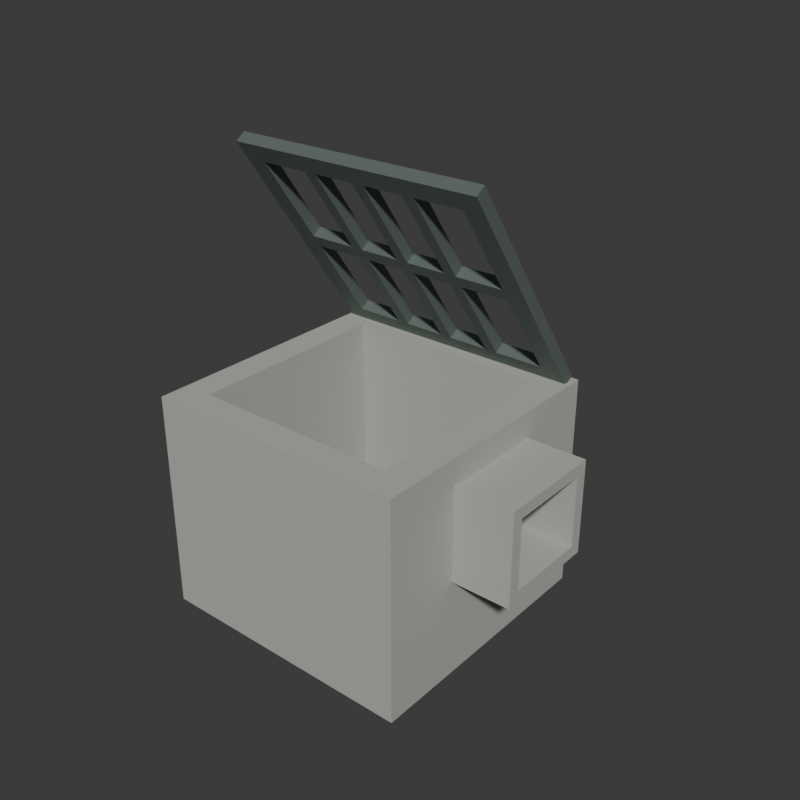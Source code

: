 # Source: source.blend  (saved by Blender 4.3.34; exported with 4.5.12 LTS)
import bpy
from mathutils import Matrix  # noqa: F401  (used for matrix-valued properties, if any)

bpy.ops.wm.read_factory_settings(use_empty=True)
scene = bpy.context.scene
scene.name = 'Scene'

# ---- collections
col_collection = bpy.data.collections.new('Collection'); scene.collection.children.link(col_collection)

# ---- materials (node trees are filled in below, after node groups)
mat_sumpstonegrey = bpy.data.materials.new('SumpStoneGrey')
mat_sumpstonegrey.diffuse_color = (0.45, 0.46, 0.42, 1.0)
mat_sumpgridiron = bpy.data.materials.new('SumpGridIron')
mat_sumpgridiron.diffuse_color = (0.18, 0.22, 0.2, 1.0)
mat_sumphingesteel = bpy.data.materials.new('SumpHingeSteel')
mat_sumphingesteel.diffuse_color = (0.36, 0.39, 0.36, 1.0)

# ---- material node trees
mat_sumpstonegrey.use_nodes = True; mat_sumpstonegrey.node_tree.nodes.clear()
_N = mat_sumpstonegrey.node_tree.nodes; _L = mat_sumpstonegrey.node_tree.links
n0 = _N.new('ShaderNodeBsdfPrincipled'); n0.name = 'Principled BSDF'; n0.location = (10, 300)
n0.inputs[0].default_value = (0.45, 0.46, 0.42, 1.0)
n0.inputs[2].default_value = 0.94
n1 = _N.new('ShaderNodeOutputMaterial'); n1.name = 'Material Output'; n1.location = (300, 300)
_L.new(n0.outputs[0], n1.inputs[0])
n1.is_active_output = True
mat_sumpgridiron.use_nodes = True; mat_sumpgridiron.node_tree.nodes.clear()
_N = mat_sumpgridiron.node_tree.nodes; _L = mat_sumpgridiron.node_tree.links
n0 = _N.new('ShaderNodeBsdfPrincipled'); n0.name = 'Principled BSDF'; n0.location = (10, 300)
n0.inputs[0].default_value = (0.18, 0.22, 0.2, 1.0)
n0.inputs[1].default_value = 0.55
n0.inputs[2].default_value = 0.71
n1 = _N.new('ShaderNodeOutputMaterial'); n1.name = 'Material Output'; n1.location = (300, 300)
_L.new(n0.outputs[0], n1.inputs[0])
n1.is_active_output = True
mat_sumphingesteel.use_nodes = True; mat_sumphingesteel.node_tree.nodes.clear()
_N = mat_sumphingesteel.node_tree.nodes; _L = mat_sumphingesteel.node_tree.links
n0 = _N.new('ShaderNodeBsdfPrincipled'); n0.name = 'Principled BSDF'; n0.location = (10, 300)
n0.inputs[0].default_value = (0.36, 0.39, 0.36, 1.0)
n0.inputs[1].default_value = 0.55
n0.inputs[2].default_value = 0.65
n1 = _N.new('ShaderNodeOutputMaterial'); n1.name = 'Material Output'; n1.location = (300, 300)
_L.new(n0.outputs[0], n1.inputs[0])
n1.is_active_output = True

# ---- world
world_world = bpy.data.worlds.new('World'); scene.world = world_world
world_world.use_nodes = True; world_world.node_tree.nodes.clear()
_N = world_world.node_tree.nodes; _L = world_world.node_tree.links
n0 = _N.new('ShaderNodeOutputWorld'); n0.name = 'World Output'; n0.location = (300, 300)
n1 = _N.new('ShaderNodeBackground'); n1.name = 'Background'; n1.location = (10, 300)
n1.inputs[0].default_value = (0.05088, 0.05088, 0.05088, 1.0)
_L.new(n1.outputs[0], n0.inputs[0])
n0.is_active_output = True
world_world.color = (0.05088, 0.05088, 0.05088)
world_world.sun_shadow_jitter_overblur = 0.0

# ---- meshes
me_wholedeepwellandraisedoutletcollarmesh = bpy.data.meshes.new('WholeDeepWellAndRaisedOutletCollarMesh')
me_wholedeepwellandraisedoutletcollarmesh.from_pydata([(-0.55, -0.458, 0.0), (-0.45, -0.458, 0.0), (-0.55, -0.358, 0.0), (-0.45, -0.358, 0.0), (-0.55, -0.458, 0.1), (-0.45, -0.458, 0.1), (-0.55, -0.358, 0.1), (-0.45, -0.358, 0.1), (-0.55, -0.458, 0.34), (-0.45, -0.458, 0.34), (-0.55, -0.358, 0.34), (-0.45, -0.358, 0.34), (-0.55, -0.458, 0.38), (-0.45, -0.458, 0.38), (-0.55, -0.358, 0.38), (-0.45, -0.358, 0.38), (-0.55, -0.458, 0.62), (-0.45, -0.458, 0.62), (-0.55, -0.358, 0.62), (-0.45, -0.358, 0.62), (-0.55, -0.458, 0.66), (-0.45, -0.458, 0.66), (-0.55, -0.358, 0.66), (-0.45, -0.358, 0.66), (-0.55, -0.458, 0.75), (-0.45, -0.458, 0.75), (-0.55, -0.358, 0.75), (-0.45, -0.358, 0.75), (-0.55, -0.188, 0.0), (-0.45, -0.188, 0.0), (-0.55, -0.188, 0.1), (-0.45, -0.188, 0.1), (-0.55, -0.188, 0.34), (-0.45, -0.188, 0.34), (-0.55, -0.188, 0.38), (-0.45, -0.188, 0.38), (-0.55, -0.188, 0.62), (-0.45, -0.188, 0.62), (-0.55, -0.188, 0.66), (-0.45, -0.188, 0.66), (-0.55, -0.188, 0.75), (-0.45, -0.188, 0.75), (-0.55, -0.148, 0.0), (-0.45, -0.148, 0.0), (-0.55, -0.148, 0.1), (-0.45, -0.148, 0.1), (-0.55, -0.148, 0.34), (-0.45, -0.148, 0.34), (-0.55, -0.148, 0.38), (-0.45, -0.148, 0.38), (-0.55, -0.148, 0.62), (-0.45, -0.148, 0.62), (-0.55, -0.148, 0.66), (-0.45, -0.148, 0.66), (-0.55, -0.148, 0.75), (-0.45, -0.148, 0.75), (-0.55, 0.132, 0.0), (-0.45, 0.132, 0.0), (-0.55, 0.132, 0.1), (-0.45, 0.132, 0.1), (-0.55, 0.132, 0.34), (-0.45, 0.132, 0.34), (-0.55, 0.132, 0.38), (-0.45, 0.132, 0.38), (-0.55, 0.132, 0.62), (-0.45, 0.132, 0.62), (-0.55, 0.132, 0.66), (-0.45, 0.132, 0.66), (-0.55, 0.132, 0.75), (-0.45, 0.132, 0.75), (-0.55, 0.172, 0.0), (-0.45, 0.172, 0.0), (-0.55, 0.172, 0.1), (-0.45, 0.172, 0.1), (-0.55, 0.172, 0.34), (-0.45, 0.172, 0.34), (-0.55, 0.172, 0.38), (-0.45, 0.172, 0.38), (-0.55, 0.172, 0.62), (-0.45, 0.172, 0.62), (-0.55, 0.172, 0.66), (-0.45, 0.172, 0.66), (-0.55, 0.172, 0.75), (-0.45, 0.172, 0.75), (-0.55, 0.342, 0.0), (-0.45, 0.342, 0.0), (-0.55, 0.342, 0.1), (-0.45, 0.342, 0.1), (-0.55, 0.342, 0.34), (-0.45, 0.342, 0.34), (-0.55, 0.342, 0.38), (-0.45, 0.342, 0.38), (-0.55, 0.342, 0.62), (-0.45, 0.342, 0.62), (-0.55, 0.342, 0.66), (-0.45, 0.342, 0.66), (-0.55, 0.342, 0.75), (-0.45, 0.342, 0.75), (-0.55, 0.442, 0.0), (-0.45, 0.442, 0.0), (-0.55, 0.442, 0.1), (-0.45, 0.442, 0.1), (-0.55, 0.442, 0.34), (-0.45, 0.442, 0.34), (-0.55, 0.442, 0.38), (-0.45, 0.442, 0.38), (-0.55, 0.442, 0.62), (-0.45, 0.442, 0.62), (-0.55, 0.442, 0.66), (-0.45, 0.442, 0.66), (-0.55, 0.442, 0.75), (-0.45, 0.442, 0.75), (0.25, -0.458, 0.0), (0.25, -0.358, 0.0), (0.25, -0.458, 0.1), (0.25, -0.358, 0.1), (0.25, -0.458, 0.34), (0.25, -0.358, 0.34), (0.25, -0.458, 0.38), (0.25, -0.358, 0.38), (0.25, -0.458, 0.62), (0.25, -0.358, 0.62), (0.25, -0.458, 0.66), (0.25, -0.358, 0.66), (0.25, -0.458, 0.75), (0.25, -0.358, 0.75), (0.25, -0.188, 0.0), (0.25, -0.188, 0.1), (0.25, -0.148, 0.0), (0.25, -0.148, 0.1), (0.25, 0.132, 0.0), (0.25, 0.132, 0.1), (0.25, 0.172, 0.0), (0.25, 0.172, 0.1), (0.25, 0.342, 0.0), (0.25, 0.342, 0.1), (0.25, 0.442, 0.0), (0.25, 0.442, 0.1), (0.25, 0.342, 0.34), (0.25, 0.442, 0.34), (0.25, 0.342, 0.38), (0.25, 0.442, 0.38), (0.25, 0.342, 0.62), (0.25, 0.442, 0.62), (0.25, 0.342, 0.66), (0.25, 0.442, 0.66), (0.25, 0.342, 0.75), (0.25, 0.442, 0.75), (0.35, -0.458, 0.0), (0.35, -0.358, 0.0), (0.35, -0.458, 0.1), (0.35, -0.358, 0.1), (0.35, -0.458, 0.34), (0.35, -0.358, 0.34), (0.35, -0.458, 0.38), (0.35, -0.358, 0.38), (0.35, -0.458, 0.62), (0.35, -0.358, 0.62), (0.35, -0.458, 0.66), (0.35, -0.358, 0.66), (0.35, -0.458, 0.75), (0.35, -0.358, 0.75), (0.35, -0.188, 0.0), (0.35, -0.188, 0.1), (0.25, -0.188, 0.34), (0.35, -0.188, 0.34), (0.25, -0.188, 0.38), (0.35, -0.188, 0.38), (0.25, -0.188, 0.62), (0.35, -0.188, 0.62), (0.25, -0.188, 0.66), (0.35, -0.188, 0.66), (0.25, -0.188, 0.75), (0.35, -0.188, 0.75), (0.35, -0.148, 0.0), (0.35, -0.148, 0.1), (0.25, -0.148, 0.34), (0.35, -0.148, 0.34), (0.25, -0.148, 0.38), (0.35, -0.148, 0.38), (0.25, -0.148, 0.62), (0.35, -0.148, 0.62), (0.25, -0.148, 0.66), (0.35, -0.148, 0.66), (0.25, -0.148, 0.75), (0.35, -0.148, 0.75), (0.35, 0.132, 0.0), (0.35, 0.132, 0.1), (0.25, 0.132, 0.34), (0.35, 0.132, 0.34), (0.25, 0.132, 0.38), (0.35, 0.132, 0.38), (0.25, 0.132, 0.62), (0.35, 0.132, 0.62), (0.25, 0.132, 0.66), (0.35, 0.132, 0.66), (0.25, 0.132, 0.75), (0.35, 0.132, 0.75), (0.35, 0.172, 0.0), (0.35, 0.172, 0.1), (0.25, 0.172, 0.34), (0.35, 0.172, 0.34), (0.25, 0.172, 0.38), (0.35, 0.172, 0.38), (0.25, 0.172, 0.62), (0.35, 0.172, 0.62), (0.25, 0.172, 0.66), (0.35, 0.172, 0.66), (0.25, 0.172, 0.75), (0.35, 0.172, 0.75), (0.35, 0.342, 0.0), (0.35, 0.342, 0.1), (0.35, 0.342, 0.34), (0.35, 0.342, 0.38), (0.35, 0.342, 0.62), (0.35, 0.342, 0.66), (0.35, 0.342, 0.75), (0.35, 0.442, 0.0), (0.35, 0.442, 0.1), (0.35, 0.442, 0.34), (0.35, 0.442, 0.38), (0.35, 0.442, 0.62), (0.35, 0.442, 0.66), (0.35, 0.442, 0.75), (0.55, -0.188, 0.34), (0.55, -0.148, 0.34), (0.55, -0.188, 0.38), (0.55, -0.148, 0.38), (0.55, -0.188, 0.62), (0.55, -0.148, 0.62), (0.55, -0.188, 0.66), (0.55, -0.148, 0.66), (0.55, 0.132, 0.34), (0.55, 0.132, 0.38), (0.55, 0.132, 0.62), (0.55, 0.132, 0.66), (0.55, 0.172, 0.34), (0.55, 0.172, 0.38), (0.55, 0.172, 0.62), (0.55, 0.172, 0.66)], [], [(0, 2, 3), (0, 3, 1), (0, 1, 5), (0, 5, 4), (0, 4, 6), (0, 6, 2), (4, 5, 9), (4, 9, 8), (4, 8, 10), (4, 10, 6), (8, 9, 13), (8, 13, 12), (8, 12, 14), (8, 14, 10), (12, 13, 17), (12, 17, 16), (12, 16, 18), (12, 18, 14), (16, 17, 21), (16, 21, 20), (16, 20, 22), (16, 22, 18), (24, 25, 27), (24, 27, 26), (20, 21, 25), (20, 25, 24), (20, 24, 26), (20, 26, 22), (2, 28, 29), (2, 29, 3), (2, 6, 30), (2, 30, 28), (6, 10, 32), (6, 32, 30), (7, 31, 33), (7, 33, 11), (10, 14, 34), (10, 34, 32), (11, 33, 35), (11, 35, 15), (14, 18, 36), (14, 36, 34), (15, 35, 37), (15, 37, 19), (18, 22, 38), (18, 38, 36), (19, 37, 39), (19, 39, 23), (26, 27, 41), (26, 41, 40), (22, 26, 40), (22, 40, 38), (23, 39, 41), (23, 41, 27), (28, 42, 43), (28, 43, 29), (28, 30, 44), (28, 44, 42), (30, 32, 46), (30, 46, 44), (31, 45, 47), (31, 47, 33), (32, 34, 48), (32, 48, 46), (33, 47, 49), (33, 49, 35), (34, 36, 50), (34, 50, 48), (35, 49, 51), (35, 51, 37), (36, 38, 52), (36, 52, 50), (37, 51, 53), (37, 53, 39), (40, 41, 55), (40, 55, 54), (38, 40, 54), (38, 54, 52), (39, 53, 55), (39, 55, 41), (42, 56, 57), (42, 57, 43), (42, 44, 58), (42, 58, 56), (44, 46, 60), (44, 60, 58), (45, 59, 61), (45, 61, 47), (46, 48, 62), (46, 62, 60), (47, 61, 63), (47, 63, 49), (48, 50, 64), (48, 64, 62), (49, 63, 65), (49, 65, 51), (50, 52, 66), (50, 66, 64), (51, 65, 67), (51, 67, 53), (54, 55, 69), (54, 69, 68), (52, 54, 68), (52, 68, 66), (53, 67, 69), (53, 69, 55), (56, 70, 71), (56, 71, 57), (56, 58, 72), (56, 72, 70), (58, 60, 74), (58, 74, 72), (59, 73, 75), (59, 75, 61), (60, 62, 76), (60, 76, 74), (61, 75, 77), (61, 77, 63), (62, 64, 78), (62, 78, 76), (63, 77, 79), (63, 79, 65), (64, 66, 80), (64, 80, 78), (65, 79, 81), (65, 81, 67), (68, 69, 83), (68, 83, 82), (66, 68, 82), (66, 82, 80), (67, 81, 83), (67, 83, 69), (70, 84, 85), (70, 85, 71), (70, 72, 86), (70, 86, 84), (72, 74, 88), (72, 88, 86), (73, 87, 89), (73, 89, 75), (74, 76, 90), (74, 90, 88), (75, 89, 91), (75, 91, 77), (76, 78, 92), (76, 92, 90), (77, 91, 93), (77, 93, 79), (78, 80, 94), (78, 94, 92), (79, 93, 95), (79, 95, 81), (82, 83, 97), (82, 97, 96), (80, 82, 96), (80, 96, 94), (81, 95, 97), (81, 97, 83), (84, 98, 99), (84, 99, 85), (98, 100, 101), (98, 101, 99), (84, 86, 100), (84, 100, 98), (100, 102, 103), (100, 103, 101), (86, 88, 102), (86, 102, 100), (102, 104, 105), (102, 105, 103), (88, 90, 104), (88, 104, 102), (104, 106, 107), (104, 107, 105), (90, 92, 106), (90, 106, 104), (106, 108, 109), (106, 109, 107), (92, 94, 108), (92, 108, 106), (96, 97, 111), (96, 111, 110), (108, 110, 111), (108, 111, 109), (94, 96, 110), (94, 110, 108), (1, 3, 113), (1, 113, 112), (1, 112, 114), (1, 114, 5), (5, 114, 116), (5, 116, 9), (7, 11, 117), (7, 117, 115), (9, 116, 118), (9, 118, 13), (11, 15, 119), (11, 119, 117), (13, 118, 120), (13, 120, 17), (15, 19, 121), (15, 121, 119), (17, 120, 122), (17, 122, 21), (19, 23, 123), (19, 123, 121), (25, 124, 125), (25, 125, 27), (21, 122, 124), (21, 124, 25), (23, 27, 125), (23, 125, 123), (3, 29, 126), (3, 126, 113), (7, 115, 127), (7, 127, 31), (29, 43, 128), (29, 128, 126), (31, 127, 129), (31, 129, 45), (43, 57, 130), (43, 130, 128), (45, 129, 131), (45, 131, 59), (57, 71, 132), (57, 132, 130), (59, 131, 133), (59, 133, 73), (71, 85, 134), (71, 134, 132), (73, 133, 135), (73, 135, 87), (85, 99, 136), (85, 136, 134), (99, 101, 137), (99, 137, 136), (87, 135, 138), (87, 138, 89), (101, 103, 139), (101, 139, 137), (89, 138, 140), (89, 140, 91), (103, 105, 141), (103, 141, 139), (91, 140, 142), (91, 142, 93), (105, 107, 143), (105, 143, 141), (93, 142, 144), (93, 144, 95), (107, 109, 145), (107, 145, 143), (97, 146, 147), (97, 147, 111), (95, 144, 146), (95, 146, 97), (109, 111, 147), (109, 147, 145), (112, 113, 149), (112, 149, 148), (112, 148, 150), (112, 150, 114), (148, 149, 151), (148, 151, 150), (114, 150, 152), (114, 152, 116), (150, 151, 153), (150, 153, 152), (116, 152, 154), (116, 154, 118), (152, 153, 155), (152, 155, 154), (118, 154, 156), (118, 156, 120), (154, 155, 157), (154, 157, 156), (120, 156, 158), (120, 158, 122), (156, 157, 159), (156, 159, 158), (124, 160, 161), (124, 161, 125), (122, 158, 160), (122, 160, 124), (158, 159, 161), (158, 161, 160), (113, 126, 162), (113, 162, 149), (149, 162, 163), (149, 163, 151), (115, 117, 164), (115, 164, 127), (151, 163, 165), (151, 165, 153), (117, 119, 166), (117, 166, 164), (153, 165, 167), (153, 167, 155), (119, 121, 168), (119, 168, 166), (155, 167, 169), (155, 169, 157), (121, 123, 170), (121, 170, 168), (157, 169, 171), (157, 171, 159), (125, 161, 173), (125, 173, 172), (123, 125, 172), (123, 172, 170), (159, 171, 173), (159, 173, 161), (126, 128, 174), (126, 174, 162), (162, 174, 175), (162, 175, 163), (127, 164, 176), (127, 176, 129), (163, 175, 177), (163, 177, 165), (164, 166, 178), (164, 178, 176), (178, 180, 181), (178, 181, 179), (166, 168, 180), (166, 180, 178), (168, 170, 182), (168, 182, 180), (172, 173, 185), (172, 185, 184), (170, 172, 184), (170, 184, 182), (171, 183, 185), (171, 185, 173), (128, 130, 186), (128, 186, 174), (174, 186, 187), (174, 187, 175), (129, 176, 188), (129, 188, 131), (175, 187, 189), (175, 189, 177), (178, 179, 191), (178, 191, 190), (176, 178, 190), (176, 190, 188), (180, 192, 193), (180, 193, 181), (180, 182, 194), (180, 194, 192), (184, 185, 197), (184, 197, 196), (182, 184, 196), (182, 196, 194), (183, 195, 197), (183, 197, 185), (130, 132, 198), (130, 198, 186), (186, 198, 199), (186, 199, 187), (131, 188, 200), (131, 200, 133), (187, 199, 201), (187, 201, 189), (188, 190, 202), (188, 202, 200), (190, 191, 193), (190, 193, 192), (190, 192, 204), (190, 204, 202), (192, 194, 206), (192, 206, 204), (196, 197, 209), (196, 209, 208), (194, 196, 208), (194, 208, 206), (195, 207, 209), (195, 209, 197), (132, 134, 210), (132, 210, 198), (198, 210, 211), (198, 211, 199), (133, 200, 138), (133, 138, 135), (199, 211, 212), (199, 212, 201), (200, 202, 140), (200, 140, 138), (201, 212, 213), (201, 213, 203), (202, 204, 142), (202, 142, 140), (203, 213, 214), (203, 214, 205), (204, 206, 144), (204, 144, 142), (205, 214, 215), (205, 215, 207), (208, 209, 216), (208, 216, 146), (206, 208, 146), (206, 146, 144), (207, 215, 216), (207, 216, 209), (134, 136, 217), (134, 217, 210), (136, 137, 218), (136, 218, 217), (210, 217, 218), (210, 218, 211), (137, 139, 219), (137, 219, 218), (211, 218, 219), (211, 219, 212), (139, 141, 220), (139, 220, 219), (212, 219, 220), (212, 220, 213), (141, 143, 221), (141, 221, 220), (213, 220, 221), (213, 221, 214), (143, 145, 222), (143, 222, 221), (214, 221, 222), (214, 222, 215), (146, 216, 223), (146, 223, 147), (145, 147, 223), (145, 223, 222), (215, 222, 223), (215, 223, 216), (165, 177, 225), (165, 225, 224), (165, 224, 226), (165, 226, 167), (224, 225, 227), (224, 227, 226), (167, 226, 228), (167, 228, 169), (179, 181, 229), (179, 229, 227), (226, 227, 229), (226, 229, 228), (171, 230, 231), (171, 231, 183), (169, 228, 230), (169, 230, 171), (228, 229, 231), (228, 231, 230), (177, 189, 232), (177, 232, 225), (179, 227, 233), (179, 233, 191), (225, 232, 233), (225, 233, 227), (181, 193, 234), (181, 234, 229), (183, 231, 235), (183, 235, 195), (229, 234, 235), (229, 235, 231), (189, 201, 236), (189, 236, 232), (201, 203, 237), (201, 237, 236), (232, 236, 237), (232, 237, 233), (191, 233, 234), (191, 234, 193), (203, 205, 238), (203, 238, 237), (233, 237, 238), (233, 238, 234), (195, 235, 239), (195, 239, 207), (205, 207, 239), (205, 239, 238), (234, 238, 239), (234, 239, 235)])
me_wholedeepwellandraisedoutletcollarmesh.materials.append(mat_sumpstonegrey)
me_wholedeepwellandraisedoutletcollarmesh.materials.append(mat_sumpgridiron)
me_wholedeepwellandraisedoutletcollarmesh.materials.append(mat_sumphingesteel)
me_wholedeepwellandraisedoutletcollarmesh.update()
me_wholefixedraisedgridlidmesh = bpy.data.meshes.new('WholeFixedRaisedGridLidMesh')
me_wholefixedraisedgridlidmesh.from_pydata([(-0.535, -0.07201, 1.478), (-0.465, -0.07201, 1.478), (-0.535, -0.03186, 1.42), (-0.465, -0.03186, 1.42), (-0.535, -0.1048, 1.455), (-0.465, -0.1048, 1.455), (-0.535, -0.06463, 1.397), (-0.465, -0.06463, 1.397), (-0.535, 0.1632, 1.142), (-0.465, 0.1632, 1.142), (-0.535, 0.1304, 1.119), (-0.465, 0.1304, 1.119), (-0.535, 0.1918, 1.101), (-0.465, 0.1918, 1.101), (-0.535, 0.1591, 1.078), (-0.465, 0.1591, 1.078), (-0.535, 0.3868, 0.8223), (-0.465, 0.3868, 0.8223), (-0.535, 0.3541, 0.7994), (-0.465, 0.3541, 0.7994), (-0.535, 0.427, 0.765), (-0.465, 0.427, 0.765), (-0.535, 0.3942, 0.7421), (-0.465, 0.3942, 0.7421), (-0.3, -0.07201, 1.478), (-0.3, -0.03186, 1.42), (-0.3, -0.1048, 1.455), (-0.3, -0.06463, 1.397), (-0.3, 0.1632, 1.142), (-0.3, 0.1918, 1.101), (-0.3, 0.1304, 1.119), (-0.3, 0.1591, 1.078), (-0.3, 0.3868, 0.8223), (-0.3, 0.427, 0.765), (-0.3, 0.3541, 0.7994), (-0.3, 0.3942, 0.7421), (-0.26, -0.07201, 1.478), (-0.26, -0.03186, 1.42), (-0.26, -0.1048, 1.455), (-0.26, -0.06463, 1.397), (-0.26, 0.1632, 1.142), (-0.26, 0.1304, 1.119), (-0.26, 0.1918, 1.101), (-0.26, 0.1591, 1.078), (-0.26, 0.3868, 0.8223), (-0.26, 0.3541, 0.7994), (-0.26, 0.427, 0.765), (-0.26, 0.3942, 0.7421), (-0.12, -0.07201, 1.478), (-0.12, -0.03186, 1.42), (-0.12, -0.1048, 1.455), (-0.12, -0.06463, 1.397), (-0.12, 0.1632, 1.142), (-0.12, 0.1918, 1.101), (-0.12, 0.1304, 1.119), (-0.12, 0.1591, 1.078), (-0.12, 0.3868, 0.8223), (-0.12, 0.427, 0.765), (-0.12, 0.3541, 0.7994), (-0.12, 0.3942, 0.7421), (-0.08, -0.07201, 1.478), (-0.08, -0.03186, 1.42), (-0.08, -0.1048, 1.455), (-0.08, -0.06463, 1.397), (-0.08, 0.1632, 1.142), (-0.08, 0.1304, 1.119), (-0.08, 0.1918, 1.101), (-0.08, 0.1591, 1.078), (-0.08, 0.3868, 0.8223), (-0.08, 0.3541, 0.7994), (-0.08, 0.427, 0.765), (-0.08, 0.3942, 0.7421), (0.06, -0.07201, 1.478), (0.06, -0.03186, 1.42), (0.06, -0.1048, 1.455), (0.06, -0.06463, 1.397), (0.06, 0.1632, 1.142), (0.06, 0.1918, 1.101), (0.06, 0.1304, 1.119), (0.06, 0.1591, 1.078), (0.06, 0.3868, 0.8223), (0.06, 0.427, 0.765), (0.06, 0.3541, 0.7994), (0.06, 0.3942, 0.7421), (0.1, -0.07201, 1.478), (0.1, -0.03186, 1.42), (0.1, -0.1048, 1.455), (0.1, -0.06463, 1.397), (0.1, 0.1632, 1.142), (0.1, 0.1304, 1.119), (0.1, 0.1918, 1.101), (0.1, 0.1591, 1.078), (0.1, 0.3868, 0.8223), (0.1, 0.3541, 0.7994), (0.1, 0.427, 0.765), (0.1, 0.3942, 0.7421), (0.265, -0.07201, 1.478), (0.265, -0.03186, 1.42), (0.265, -0.1048, 1.455), (0.265, -0.06463, 1.397), (0.265, 0.1632, 1.142), (0.265, 0.1918, 1.101), (0.265, 0.1304, 1.119), (0.265, 0.1591, 1.078), (0.265, 0.3868, 0.8223), (0.265, 0.427, 0.765), (0.265, 0.3541, 0.7994), (0.265, 0.3942, 0.7421), (0.335, -0.07201, 1.478), (0.335, -0.03186, 1.42), (0.335, -0.1048, 1.455), (0.335, -0.06463, 1.397), (0.335, 0.1632, 1.142), (0.335, 0.1304, 1.119), (0.335, 0.1918, 1.101), (0.335, 0.1591, 1.078), (0.335, 0.3868, 0.8223), (0.335, 0.3541, 0.7994), (0.335, 0.427, 0.765), (0.335, 0.3942, 0.7421)], [], [(0, 3, 2), (0, 1, 3), (4, 7, 5), (4, 6, 7), (0, 5, 1), (0, 4, 5), (0, 6, 4), (0, 2, 6), (2, 9, 8), (2, 3, 9), (6, 11, 7), (6, 10, 11), (2, 10, 6), (2, 8, 10), (3, 11, 9), (3, 7, 11), (8, 13, 12), (8, 9, 13), (10, 15, 11), (10, 14, 15), (8, 14, 10), (8, 12, 14), (12, 17, 16), (12, 13, 17), (14, 19, 15), (14, 18, 19), (12, 18, 14), (12, 16, 18), (13, 19, 17), (13, 15, 19), (16, 21, 20), (16, 17, 21), (18, 23, 19), (18, 22, 23), (20, 23, 22), (20, 21, 23), (16, 22, 18), (16, 20, 22), (1, 25, 3), (1, 24, 25), (5, 27, 26), (5, 7, 27), (1, 26, 24), (1, 5, 26), (3, 27, 7), (3, 25, 27), (9, 29, 13), (9, 28, 29), (11, 31, 30), (11, 15, 31), (9, 30, 28), (9, 11, 30), (13, 31, 15), (13, 29, 31), (17, 33, 21), (17, 32, 33), (19, 35, 34), (19, 23, 35), (17, 34, 32), (17, 19, 34), (21, 35, 23), (21, 33, 35), (24, 37, 25), (24, 36, 37), (26, 39, 38), (26, 27, 39), (24, 38, 36), (24, 26, 38), (25, 40, 28), (25, 37, 40), (27, 41, 39), (27, 30, 41), (25, 30, 27), (25, 28, 30), (37, 41, 40), (37, 39, 41), (28, 42, 29), (28, 40, 42), (30, 43, 41), (30, 31, 43), (29, 44, 32), (29, 42, 44), (31, 45, 43), (31, 34, 45), (29, 34, 31), (29, 32, 34), (42, 45, 44), (42, 43, 45), (32, 46, 33), (32, 44, 46), (34, 47, 45), (34, 35, 47), (33, 47, 35), (33, 46, 47), (36, 49, 37), (36, 48, 49), (38, 51, 50), (38, 39, 51), (36, 50, 48), (36, 38, 50), (37, 51, 39), (37, 49, 51), (40, 53, 42), (40, 52, 53), (41, 55, 54), (41, 43, 55), (40, 54, 52), (40, 41, 54), (42, 55, 43), (42, 53, 55), (44, 57, 46), (44, 56, 57), (45, 59, 58), (45, 47, 59), (44, 58, 56), (44, 45, 58), (46, 59, 47), (46, 57, 59), (48, 61, 49), (48, 60, 61), (50, 63, 62), (50, 51, 63), (48, 62, 60), (48, 50, 62), (49, 64, 52), (49, 61, 64), (51, 65, 63), (51, 54, 65), (49, 54, 51), (49, 52, 54), (61, 65, 64), (61, 63, 65), (52, 66, 53), (52, 64, 66), (54, 67, 65), (54, 55, 67), (53, 68, 56), (53, 66, 68), (55, 69, 67), (55, 58, 69), (53, 58, 55), (53, 56, 58), (66, 69, 68), (66, 67, 69), (56, 70, 57), (56, 68, 70), (58, 71, 69), (58, 59, 71), (57, 71, 59), (57, 70, 71), (60, 73, 61), (60, 72, 73), (62, 75, 74), (62, 63, 75), (60, 74, 72), (60, 62, 74), (61, 75, 63), (61, 73, 75), (64, 77, 66), (64, 76, 77), (65, 79, 78), (65, 67, 79), (64, 78, 76), (64, 65, 78), (66, 79, 67), (66, 77, 79), (68, 81, 70), (68, 80, 81), (69, 83, 82), (69, 71, 83), (68, 82, 80), (68, 69, 82), (70, 83, 71), (70, 81, 83), (72, 85, 73), (72, 84, 85), (74, 87, 86), (74, 75, 87), (72, 86, 84), (72, 74, 86), (73, 88, 76), (73, 85, 88), (75, 89, 87), (75, 78, 89), (73, 78, 75), (73, 76, 78), (85, 89, 88), (85, 87, 89), (76, 90, 77), (76, 88, 90), (78, 91, 89), (78, 79, 91), (77, 92, 80), (77, 90, 92), (79, 93, 91), (79, 82, 93), (77, 82, 79), (77, 80, 82), (90, 93, 92), (90, 91, 93), (80, 94, 81), (80, 92, 94), (82, 95, 93), (82, 83, 95), (81, 95, 83), (81, 94, 95), (84, 97, 85), (84, 96, 97), (86, 99, 98), (86, 87, 99), (84, 98, 96), (84, 86, 98), (85, 99, 87), (85, 97, 99), (88, 101, 90), (88, 100, 101), (89, 103, 102), (89, 91, 103), (88, 102, 100), (88, 89, 102), (90, 103, 91), (90, 101, 103), (92, 105, 94), (92, 104, 105), (93, 107, 106), (93, 95, 107), (92, 106, 104), (92, 93, 106), (94, 107, 95), (94, 105, 107), (96, 109, 97), (96, 108, 109), (98, 111, 110), (98, 99, 111), (96, 110, 108), (96, 98, 110), (108, 111, 109), (108, 110, 111), (97, 112, 100), (97, 109, 112), (99, 113, 111), (99, 102, 113), (97, 102, 99), (97, 100, 102), (109, 113, 112), (109, 111, 113), (100, 114, 101), (100, 112, 114), (102, 115, 113), (102, 103, 115), (112, 115, 114), (112, 113, 115), (101, 116, 104), (101, 114, 116), (103, 117, 115), (103, 106, 117), (101, 106, 103), (101, 104, 106), (114, 117, 116), (114, 115, 117), (104, 118, 105), (104, 116, 118), (106, 119, 117), (106, 107, 119), (105, 119, 107), (105, 118, 119), (116, 119, 118), (116, 117, 119)])
me_wholefixedraisedgridlidmesh.polygons.foreach_set('material_index', [1, 1, 1, 1, 1, 1, 1, 1, 1, 1, 1, 1, 1, 1, 1, 1, 1, 1, 1, 1, 1, 1, 1, 1, 1, 1, 1, 1, 1, 1, 1, 1, 1, 1, 1, 1, 1, 1, 1, 1, 1, 1, 1, 1, 1, 1, 1, 1, 1, 1, 1, 1, 1, 1, 1, 1, 1, 1, 1, 1, 1, 1, 1, 1, 1, 1, 1, 1, 1, 1, 1, 1, 1, 1, 1, 1, 1, 1, 1, 1, 1, 1, 1, 1, 1, 1, 1, 1, 1, 1, 1, 1, 1, 1, 1, 1, 1, 1, 1, 1, 1, 1, 1, 1, 1, 1, 1, 1, 1, 1, 1, 1, 1, 1, 1, 1, 1, 1, 1, 1, 1, 1, 1, 1, 1, 1, 1, 1, 1, 1, 1, 1, 1, 1, 1, 1, 1, 1, 1, 1, 1, 1, 1, 1, 1, 1, 1, 1, 1, 1, 1, 1, 1, 1, 1, 1, 1, 1, 1, 1, 1, 1, 1, 1, 1, 1, 1, 1, 1, 1, 1, 1, 1, 1, 1, 1, 1, 1, 1, 1, 1, 1, 1, 1, 1, 1, 1, 1, 1, 1, 1, 1, 1, 1, 1, 1, 1, 1, 1, 1, 1, 1, 1, 1, 1, 1, 1, 1, 1, 1, 1, 1, 1, 1, 1, 1, 1, 1, 1, 1, 1, 1, 1, 1, 1, 1, 1, 1, 1, 1, 1, 1, 1, 1, 1, 1, 1, 1, 1, 1, 1, 1, 1, 1, 1, 1, 1, 1, 1, 1, 1, 1, 1, 1, 1, 1, 1, 1, 1, 1, 1, 1, 1, 1, 1, 1, 1, 1])
me_wholefixedraisedgridlidmesh.materials.append(mat_sumpstonegrey)
me_wholefixedraisedgridlidmesh.materials.append(mat_sumpgridiron)
me_wholefixedraisedgridlidmesh.materials.append(mat_sumphingesteel)
me_wholefixedraisedgridlidmesh.update()
me_wholerearhinge__0_3mesh = bpy.data.meshes.new('WholeRearHinge_-0.3Mesh')
me_wholerearhinge__0_3mesh.from_pydata([(-0.455, 0.427, 0.796), (-0.455, 0.4151, 0.7936), (-0.455, 0.4051, 0.7869), (-0.455, 0.3984, 0.7769), (-0.455, 0.396, 0.765), (-0.455, 0.3984, 0.7531), (-0.455, 0.4051, 0.7431), (-0.455, 0.4151, 0.7364), (-0.455, 0.427, 0.734), (-0.455, 0.4389, 0.7364), (-0.455, 0.4489, 0.7431), (-0.455, 0.4556, 0.7531), (-0.455, 0.458, 0.765), (-0.455, 0.4556, 0.7769), (-0.455, 0.4489, 0.7869), (-0.455, 0.4389, 0.7936), (-0.345, 0.427, 0.796), (-0.345, 0.4151, 0.7936), (-0.345, 0.4051, 0.7869), (-0.345, 0.3984, 0.7769), (-0.345, 0.396, 0.765), (-0.345, 0.3984, 0.7531), (-0.345, 0.4051, 0.7431), (-0.345, 0.4151, 0.7364), (-0.345, 0.427, 0.734), (-0.345, 0.4389, 0.7364), (-0.345, 0.4489, 0.7431), (-0.345, 0.4556, 0.7531), (-0.345, 0.458, 0.765), (-0.345, 0.4556, 0.7769), (-0.345, 0.4489, 0.7869), (-0.345, 0.4389, 0.7936), (-0.455, 0.427, 0.765), (-0.345, 0.427, 0.765)], [], [(0, 1, 17), (0, 17, 16), (1, 2, 18), (1, 18, 17), (2, 3, 19), (2, 19, 18), (3, 4, 20), (3, 20, 19), (4, 5, 21), (4, 21, 20), (5, 6, 22), (5, 22, 21), (6, 7, 23), (6, 23, 22), (7, 8, 24), (7, 24, 23), (8, 9, 25), (8, 25, 24), (9, 10, 26), (9, 26, 25), (10, 11, 27), (10, 27, 26), (11, 12, 28), (11, 28, 27), (12, 13, 29), (12, 29, 28), (13, 14, 30), (13, 30, 29), (14, 15, 31), (14, 31, 30), (15, 0, 16), (15, 16, 31), (32, 1, 0), (32, 2, 1), (32, 3, 2), (32, 4, 3), (32, 5, 4), (32, 6, 5), (32, 7, 6), (32, 8, 7), (32, 9, 8), (32, 10, 9), (32, 11, 10), (32, 12, 11), (32, 13, 12), (32, 14, 13), (32, 15, 14), (32, 0, 15), (33, 16, 17), (33, 17, 18), (33, 18, 19), (33, 19, 20), (33, 20, 21), (33, 21, 22), (33, 22, 23), (33, 23, 24), (33, 24, 25), (33, 25, 26), (33, 26, 27), (33, 27, 28), (33, 28, 29), (33, 29, 30), (33, 30, 31), (33, 31, 16)])
me_wholerearhinge__0_3mesh.polygons.foreach_set('material_index', [2, 2, 2, 2, 2, 2, 2, 2, 2, 2, 2, 2, 2, 2, 2, 2, 2, 2, 2, 2, 2, 2, 2, 2, 2, 2, 2, 2, 2, 2, 2, 2, 2, 2, 2, 2, 2, 2, 2, 2, 2, 2, 2, 2, 2, 2, 2, 2, 2, 2, 2, 2, 2, 2, 2, 2, 2, 2, 2, 2, 2, 2, 2, 2])
me_wholerearhinge__0_3mesh.materials.append(mat_sumpstonegrey)
me_wholerearhinge__0_3mesh.materials.append(mat_sumpgridiron)
me_wholerearhinge__0_3mesh.materials.append(mat_sumphingesteel)
me_wholerearhinge__0_3mesh.update()
me_wholerearhinge_0_3mesh = bpy.data.meshes.new('WholeRearHinge_0.3Mesh')
me_wholerearhinge_0_3mesh.from_pydata([(0.145, 0.427, 0.796), (0.145, 0.4151, 0.7936), (0.145, 0.4051, 0.7869), (0.145, 0.3984, 0.7769), (0.145, 0.396, 0.765), (0.145, 0.3984, 0.7531), (0.145, 0.4051, 0.7431), (0.145, 0.4151, 0.7364), (0.145, 0.427, 0.734), (0.145, 0.4389, 0.7364), (0.145, 0.4489, 0.7431), (0.145, 0.4556, 0.7531), (0.145, 0.458, 0.765), (0.145, 0.4556, 0.7769), (0.145, 0.4489, 0.7869), (0.145, 0.4389, 0.7936), (0.255, 0.427, 0.796), (0.255, 0.4151, 0.7936), (0.255, 0.4051, 0.7869), (0.255, 0.3984, 0.7769), (0.255, 0.396, 0.765), (0.255, 0.3984, 0.7531), (0.255, 0.4051, 0.7431), (0.255, 0.4151, 0.7364), (0.255, 0.427, 0.734), (0.255, 0.4389, 0.7364), (0.255, 0.4489, 0.7431), (0.255, 0.4556, 0.7531), (0.255, 0.458, 0.765), (0.255, 0.4556, 0.7769), (0.255, 0.4489, 0.7869), (0.255, 0.4389, 0.7936), (0.145, 0.427, 0.765), (0.255, 0.427, 0.765)], [], [(0, 1, 17), (0, 17, 16), (1, 2, 18), (1, 18, 17), (2, 3, 19), (2, 19, 18), (3, 4, 20), (3, 20, 19), (4, 5, 21), (4, 21, 20), (5, 6, 22), (5, 22, 21), (6, 7, 23), (6, 23, 22), (7, 8, 24), (7, 24, 23), (8, 9, 25), (8, 25, 24), (9, 10, 26), (9, 26, 25), (10, 11, 27), (10, 27, 26), (11, 12, 28), (11, 28, 27), (12, 13, 29), (12, 29, 28), (13, 14, 30), (13, 30, 29), (14, 15, 31), (14, 31, 30), (15, 0, 16), (15, 16, 31), (32, 1, 0), (32, 2, 1), (32, 3, 2), (32, 4, 3), (32, 5, 4), (32, 6, 5), (32, 7, 6), (32, 8, 7), (32, 9, 8), (32, 10, 9), (32, 11, 10), (32, 12, 11), (32, 13, 12), (32, 14, 13), (32, 15, 14), (32, 0, 15), (33, 16, 17), (33, 17, 18), (33, 18, 19), (33, 19, 20), (33, 20, 21), (33, 21, 22), (33, 22, 23), (33, 23, 24), (33, 24, 25), (33, 25, 26), (33, 26, 27), (33, 27, 28), (33, 28, 29), (33, 29, 30), (33, 30, 31), (33, 31, 16)])
me_wholerearhinge_0_3mesh.polygons.foreach_set('material_index', [2, 2, 2, 2, 2, 2, 2, 2, 2, 2, 2, 2, 2, 2, 2, 2, 2, 2, 2, 2, 2, 2, 2, 2, 2, 2, 2, 2, 2, 2, 2, 2, 2, 2, 2, 2, 2, 2, 2, 2, 2, 2, 2, 2, 2, 2, 2, 2, 2, 2, 2, 2, 2, 2, 2, 2, 2, 2, 2, 2, 2, 2, 2, 2])
me_wholerearhinge_0_3mesh.materials.append(mat_sumpstonegrey)
me_wholerearhinge_0_3mesh.materials.append(mat_sumpgridiron)
me_wholerearhinge_0_3mesh.materials.append(mat_sumphingesteel)
me_wholerearhinge_0_3mesh.update()

# ---- objects
ob_wholedeepwellandraisedoutletcollar = bpy.data.objects.new('WholeDeepWellAndRaisedOutletCollar', me_wholedeepwellandraisedoutletcollarmesh)
ob_wholefixedraisedgridlid = bpy.data.objects.new('WholeFixedRaisedGridLid', me_wholefixedraisedgridlidmesh)
ob_wholerearhinge__0_3 = bpy.data.objects.new('WholeRearHinge_-0.3', me_wholerearhinge__0_3mesh)
ob_wholerearhinge_0_3 = bpy.data.objects.new('WholeRearHinge_0.3', me_wholerearhinge_0_3mesh)

# ---- transforms, parenting, visibility, modifiers, constraints
ob_wholedeepwellandraisedoutletcollar.location = (0.0, 0.0, 0.0)
ob_wholefixedraisedgridlid.location = (0.0, 0.0, 0.0)
ob_wholerearhinge__0_3.location = (0.0, 0.0, 0.0)
ob_wholerearhinge_0_3.location = (0.0, 0.0, 0.0)

# ---- collection membership
scene.collection.objects.link(ob_wholedeepwellandraisedoutletcollar)
scene.collection.objects.link(ob_wholefixedraisedgridlid)
scene.collection.objects.link(ob_wholerearhinge__0_3)
scene.collection.objects.link(ob_wholerearhinge_0_3)

# ---- scene / render settings (as saved in the file)
scene.frame_start = 1; scene.frame_end = 250; scene.frame_set(1)
scene.render.engine = 'CYCLES'
scene.render.resolution_x = 640
scene.render.resolution_y = 640
scene.render.use_compositing = False
scene.cycles.use_denoising = False
scene.cycles.samples = 128
scene.cycles.use_adaptive_sampling = False
bpy.context.view_layer.update()

# ---- added for rendering (the .blend has no active camera and no usable light): camera, sun
cam_auto = bpy.data.cameras.new('AutoCamera')
cam_auto.lens = 50.0
cam_auto.sensor_width = 36.0
cam_auto.clip_end = 1000.0
ob_auto_camera = bpy.data.objects.new('AutoCamera', cam_auto)
scene.collection.objects.link(ob_auto_camera)
ob_auto_camera.location = (1.90348, -2.28417, 2.26161)
ob_auto_camera.rotation_euler = (1.09748, -7.21219e-08, 0.694738)
scene.camera = ob_auto_camera
light_auto_sun = bpy.data.lights.new('AutoSun', 'SUN')
light_auto_sun.energy = 3.0
light_auto_sun.angle = 0.0523599
ob_auto_sun = bpy.data.objects.new('AutoSun', light_auto_sun)
scene.collection.objects.link(ob_auto_sun)
ob_auto_sun.rotation_euler = (0.872665, 0.174533, 0.523599)
bpy.context.view_layer.update()

